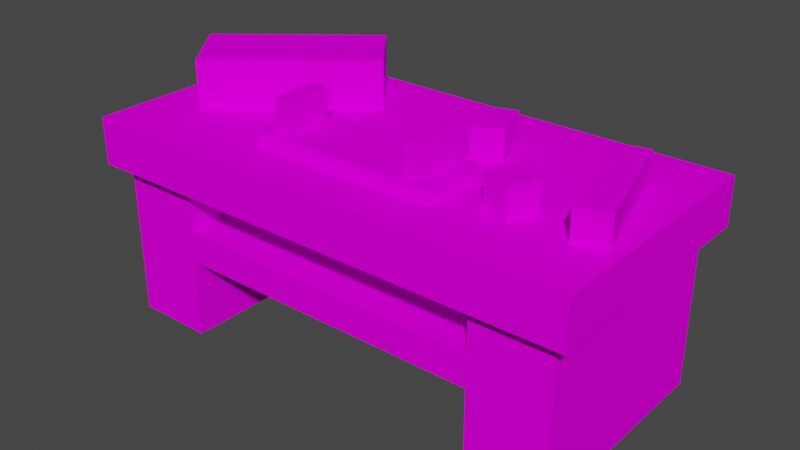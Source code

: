# Source: saberbench.blend  (saved by Blender 2.80.75; exported with 4.5.12 LTS)
import bpy
from mathutils import Matrix  # noqa: F401  (used for matrix-valued properties, if any)

bpy.ops.wm.read_factory_settings(use_empty=True)
scene = bpy.context.scene
scene.name = 'Scene'

# ---- collections
col_collection = bpy.data.collections.new('Collection'); scene.collection.children.link(col_collection)

# ---- images (referenced by path relative to the original .blend; pixels are not part of the script)
import os
ASSET_DIR = os.environ.get("B2B_ASSET_DIR", "")  # directory of the original .blend (textures are referenced by path, not embedded)
HERE = os.path.dirname(os.path.abspath(__file__))  # packed textures are extracted next to this script under _unpacked/

def load_image(name, relpath, width, height, colorspace="sRGB"):
    """Load a texture the original file referenced (path relative to the .blend, or extracted next to this script)."""
    p = next((c for c in (os.path.join(HERE, relpath), os.path.join(ASSET_DIR, relpath)) if relpath and os.path.exists(c)), "")
    if p:
        img = bpy.data.images.load(p, check_existing=True)
        img.name = name
    else:  # same state as the original file: an image datablock whose file is absent (Cycles renders it pink)
        img = bpy.data.images.new(name, width, height)
        img.source = "FILE"
        img.filepath = "//" + (relpath or name)
    img.colorspace_settings.name = colorspace
    return img
img_saberbench_png = load_image('Saberbench.png', 'Textures/Saberbench.png', 1024, 1024, 'sRGB')

# ---- materials (node trees are filled in below, after node groups)
mat_material_001 = bpy.data.materials.new('Material.001')
mat_material_001.use_transparent_shadow = False
mat_material = bpy.data.materials.new('Material')
mat_material.use_transparent_shadow = False

# ---- material node trees
mat_material_001.use_nodes = True; mat_material_001.node_tree.nodes.clear()
_N = mat_material_001.node_tree.nodes; _L = mat_material_001.node_tree.links
n0 = _N.new('ShaderNodeOutputMaterial'); n0.name = 'Material Output'; n0.location = (300, 300)
n1 = _N.new('ShaderNodeBsdfPrincipled'); n1.name = 'Principled BSDF'; n1.location = (10, 300)
n1.distribution = 'GGX'
n1.subsurface_method = 'BURLEY'
n1.inputs[2].default_value = 1.0
n1.inputs[3].default_value = 1.45
n1.inputs[13].default_value = 0.0
n1.inputs[27].default_value = (0.0, 0.0, 0.0, 1.0)
n1.inputs[28].default_value = 1.0
n2 = _N.new('ShaderNodeTexImage'); n2.name = 'Image Texture'; n2.location = (-280, 280)
n2.image = img_saberbench_png
n2.interpolation = 'Closest'
_L.new(n1.outputs[0], n0.inputs[0])
_L.new(n2.outputs[0], n1.inputs[0])
n0.is_active_output = True
mat_material.use_nodes = True; mat_material.node_tree.nodes.clear()
_N = mat_material.node_tree.nodes; _L = mat_material.node_tree.links
n0 = _N.new('ShaderNodeOutputMaterial'); n0.name = 'Material Output'; n0.location = (300, 300)
n1 = _N.new('ShaderNodeBsdfPrincipled'); n1.name = 'Principled BSDF'; n1.location = (10, 300)
n1.distribution = 'GGX'
n1.subsurface_method = 'BURLEY'
n1.inputs[2].default_value = 1.0
n1.inputs[3].default_value = 1.45
n1.inputs[13].default_value = 0.0
n1.inputs[27].default_value = (0.0, 0.0, 0.0, 1.0)
n1.inputs[28].default_value = 1.0
n2 = _N.new('ShaderNodeTexImage'); n2.name = 'Image Texture'; n2.location = (-280, 280)
n2.image = img_saberbench_png
n2.interpolation = 'Closest'
_L.new(n1.outputs[0], n0.inputs[0])
_L.new(n2.outputs[0], n1.inputs[0])
n0.is_active_output = True

# ---- world
world_world = bpy.data.worlds.new('World'); scene.world = world_world
world_world.use_nodes = True; world_world.node_tree.nodes.clear()
_N = world_world.node_tree.nodes; _L = world_world.node_tree.links
n0 = _N.new('ShaderNodeOutputWorld'); n0.name = 'World Output'; n0.location = (300, 300)
n1 = _N.new('ShaderNodeBackground'); n1.name = 'Background'; n1.location = (10, 300)
n1.inputs[0].default_value = (0.05088, 0.05088, 0.05088, 1.0)
_L.new(n1.outputs[0], n0.inputs[0])
n0.is_active_output = True
world_world.color = (0.05088, 0.05088, 0.05088)
world_world.use_sun_shadow = False
world_world.sun_shadow_jitter_overblur = 0.0

# ---- meshes
me_cube = bpy.data.meshes.new('Cube')
me_cube.from_pydata([(-1.586, 0.05393, 1.488), (-0.7246, 0.7377, 1.488), (-0.4138, 0.3461, 1.488), (-1.275, -0.3377, 1.488), (-1.586, 0.05393, 1.8), (-0.7246, 0.7377, 1.8), (-0.4138, 0.3461, 1.8), (-1.275, -0.3377, 1.8), (1.339, -0.3952, 1.488), (1.11, 0.3712, 1.488), (1.301, 0.4285, 1.488), (1.53, -0.3379, 1.488), (1.339, -0.3952, 1.688), (1.11, 0.3712, 1.688), (1.301, 0.4285, 1.688), (1.53, -0.3379, 1.688), (0.8109, -0.341, 1.488), (0.8823, -0.1542, 1.488), (1.069, -0.2256, 1.488), (0.9977, -0.4124, 1.488), (0.8109, -0.341, 1.688), (0.8823, -0.1542, 1.688), (1.069, -0.2256, 1.688), (0.9977, -0.4124, 1.688), (0.3971, 0.09156, 1.488), (0.2948, 0.3736, 1.488), (0.4829, 0.4418, 1.488), (0.5852, 0.1598, 1.488), (0.3971, 0.09156, 1.688), (0.2948, 0.3736, 1.688), (0.4829, 0.4418, 1.688), (0.5852, 0.1598, 1.688), (-0.6, -0.5, 1.488), (-0.6, -0.1, 1.488), (0.6, -0.1, 1.488), (0.6, -0.5, 1.488), (-0.6, -0.5, 1.588), (-0.6, -0.1, 1.588), (0.6, -0.1, 1.588), (0.6, -0.5, 1.588), (0.4, -0.45, 1.588), (0.4, -0.15, 1.588), (0.5, -0.15, 1.588), (0.5, -0.45, 1.588), (-0.5, -0.45, 1.588), (-0.5, -0.15, 1.588), (-0.4, -0.15, 1.588), (-0.4, -0.45, 1.588), (0.4, -0.45, 1.788), (0.4, -0.15, 1.788), (0.5, -0.15, 1.788), (0.5, -0.45, 1.788), (-0.5, -0.45, 1.788), (-0.5, -0.15, 1.788), (-0.4, -0.15, 1.788), (-0.4, -0.45, 1.788)], [], [(4, 7, 6, 5), (2, 1, 5, 6), (3, 2, 6, 7), (0, 3, 7, 4), (1, 0, 4, 5), (12, 15, 14, 13), (10, 9, 13, 14), (11, 10, 14, 15), (8, 11, 15, 12), (9, 8, 12, 13), (20, 23, 22, 21), (18, 17, 21, 22), (19, 18, 22, 23), (16, 19, 23, 20), (17, 16, 20, 21), (28, 31, 30, 29), (26, 25, 29, 30), (27, 26, 30, 31), (24, 27, 31, 28), (25, 24, 28, 29), (36, 39, 38, 37), (34, 33, 37, 38), (35, 34, 38, 39), (32, 35, 39, 36), (33, 32, 36, 37), (48, 51, 50, 49), (52, 55, 54, 53), (46, 45, 53, 54), (47, 46, 54, 55), (42, 41, 49, 50), (43, 42, 50, 51), (44, 47, 55, 52), (45, 44, 52, 53), (40, 43, 51, 48), (41, 40, 48, 49)])
_uv = me_cube.uv_layers.new(name='UVMap')
_uv.uv.foreach_set('vector', [0.8047, 0.6719, 0.8047, 0.6328, 0.8828, 0.6328, 0.8828, 0.6719, 0.8828, 0.6094, 0.9219, 0.6094, 0.9219, 0.6328, 0.8828, 0.6328, 0.8047, 0.6094, 0.8828, 0.6094, 0.8828, 0.6328, 0.8047, 0.6328, 0.7656, 0.6094, 0.8047, 0.6094, 0.8047, 0.6328, 0.7656, 0.6328, 0.8828, 0.6953, 0.8047, 0.6953, 0.8047, 0.6719, 0.8828, 0.6719, 0.6484, 0.7578, 0.6641, 0.7578, 0.6641, 0.8203, 0.6484, 0.8203, 0.7266, 0.7422, 0.7422, 0.7422, 0.7422, 0.7578, 0.7266, 0.7578, 0.6641, 0.7422, 0.7266, 0.7422, 0.7266, 0.7578, 0.6641, 0.7578, 0.6484, 0.7422, 0.6641, 0.7422, 0.6641, 0.7578, 0.6484, 0.7578, 0.5859, 0.7422, 0.6484, 0.7422, 0.6484, 0.7578, 0.5859, 0.7578, 0.8281, 0.7812, 0.8438, 0.7812, 0.8438, 0.7969, 0.8281, 0.7969, 0.8594, 0.7656, 0.875, 0.7656, 0.875, 0.7812, 0.8594, 0.7812, 0.8438, 0.7656, 0.8594, 0.7656, 0.8594, 0.7812, 0.8438, 0.7812, 0.8281, 0.7656, 0.8438, 0.7656, 0.8438, 0.7812, 0.8281, 0.7812, 0.8125, 0.7656, 0.8281, 0.7656, 0.8281, 0.7812, 0.8125, 0.7812, 0.8281, 0.7266, 0.8438, 0.7266, 0.8438, 0.75, 0.8281, 0.75, 0.8672, 0.7109, 0.8828, 0.7109, 0.8828, 0.7266, 0.8672, 0.7266, 0.8438, 0.7109, 0.8672, 0.7109, 0.8672, 0.7266, 0.8438, 0.7266, 0.8281, 0.7109, 0.8438, 0.7109, 0.8438, 0.7266, 0.8281, 0.7266, 0.8047, 0.7109, 0.8281, 0.7109, 0.8281, 0.7266, 0.8047, 0.7266, 0.625, 0.6172, 0.7188, 0.6172, 0.7188, 0.6484, 0.625, 0.6484, 0.625, 0.6484, 0.7188, 0.6484, 0.7188, 0.6562, 0.625, 0.6562, 0.7188, 0.6094, 0.75, 0.6094, 0.75, 0.6172, 0.7188, 0.6172, 0.625, 0.6094, 0.7188, 0.6094, 0.7188, 0.6172, 0.625, 0.6172, 0.5938, 0.6094, 0.625, 0.6094, 0.625, 0.6172, 0.5938, 0.6172, 0.6484, 0.6875, 0.6562, 0.6875, 0.6562, 0.7109, 0.6484, 0.7109, 0.7188, 0.6875, 0.7266, 0.6875, 0.7266, 0.7109, 0.7188, 0.7109, 0.7266, 0.7266, 0.7188, 0.7266, 0.7188, 0.7109, 0.7266, 0.7109, 0.7266, 0.6719, 0.75, 0.6719, 0.75, 0.6875, 0.7266, 0.6875, 0.6484, 0.7266, 0.6562, 0.7266, 0.6562, 0.7109, 0.6484, 0.7109, 0.6562, 0.6719, 0.6797, 0.6719, 0.6797, 0.6875, 0.6562, 0.6875, 0.7188, 0.6719, 0.7266, 0.6719, 0.7266, 0.6875, 0.7188, 0.6875, 0.6953, 0.6719, 0.7188, 0.6719, 0.7188, 0.6875, 0.6953, 0.6875, 0.6562, 0.6719, 0.6484, 0.6719, 0.6484, 0.6875, 0.6562, 0.6875, 0.625, 0.6719, 0.6484, 0.6719, 0.6484, 0.6875, 0.625, 0.6875])
me_cube.materials.append(mat_material_001)
me_cube.use_remesh_preserve_volume = False
me_cube.use_remesh_preserve_attributes = False
me_cube.use_mirror_vertex_groups = False
me_cube.update()
me_cube_001 = bpy.data.meshes.new('Cube.001')
me_cube_001.from_pydata([(-0.7, 0.7, 0.2), (-0.7, -0.7, 0.2), (-0.7, -0.7, 1.2), (-0.7, 0.7, 1.2), (-0.2, 0.7, 1.2), (-0.2, 0.7, 0.2), (-0.2, -0.7, 0.2), (-0.2, -0.7, 1.2), (1.8, 0.7, 0.2), (1.8, -0.7, 0.2), (1.8, -0.7, 1.2), (1.8, 0.7, 1.2), (2.3, 0.7, 1.2), (2.3, 0.7, 0.2), (2.3, -0.7, 0.2), (2.3, -0.7, 1.2), (-0.2, 0.7, 0.9), (-0.2, 0.7, 0.7), (-0.2, -0.7, 0.9), (-0.2, -0.7, 0.7), (1.8, -0.7, 0.7), (1.8, -0.7, 0.9), (1.8, 0.7, 0.9), (1.8, 0.7, 0.7), (-0.8, -0.8, 1.2), (-0.8, 0.8, 1.2), (-0.8, -0.8, 1.5), (-0.8, 0.8, 1.5), (2.4, 0.8, 1.2), (2.4, -0.8, 1.2), (2.4, 0.8, 1.5), (2.4, -0.8, 1.5)], [], [(16, 4, 7, 18), (5, 17, 19, 6), (0, 5, 6, 1), (8, 13, 14, 9), (9, 20, 23, 8), (12, 15, 14, 13), (1, 2, 3, 0), (12, 13, 8, 11), (22, 16, 18, 21), (21, 10, 11, 22), (23, 20, 19, 17), (26, 31, 30, 27), (24, 29, 31, 26), (25, 24, 26, 27), (27, 30, 28, 25), (29, 28, 30, 31), (24, 25, 28, 29), (1, 6, 7, 2), (21, 18, 19, 20), (14, 15, 10, 9), (22, 23, 17, 16), (0, 3, 4, 5)])
_uv = me_cube_001.uv_layers.new(name='UVMap')
_uv.uv.foreach_set('vector', [0.3125, 0.1875, 0.3125, 0.2109, 0.2031, 0.2109, 0.2031, 0.1875, 0.3125, 0.1328, 0.3125, 0.1719, 0.2031, 0.1719, 0.2031, 0.1328, 0.1641, 0.02344, 0.2031, 0.02344, 0.2031, 0.1328, 0.1641, 0.1328, 0.6094, 0.02344, 0.6484, 0.02344, 0.6484, 0.1328, 0.6094, 0.1328, 0.6094, 0.1328, 0.6094, 0.1719, 0.5, 0.1719, 0.5, 0.1328, 0.7578, 0.2109, 0.6484, 0.2109, 0.6484, 0.1328, 0.7578, 0.1328, 0.1641, 0.1328, 0.1641, 0.2109, 0.05469, 0.2109, 0.05469, 0.1328, 0.7578, 0.2109, 0.7578, 0.1328, 0.7969, 0.1328, 0.7969, 0.2109, 0.4844, 0.2969, 0.3281, 0.2969, 0.3281, 0.1875, 0.4844, 0.1875, 0.6094, 0.1875, 0.6094, 0.2109, 0.5, 0.2109, 0.5, 0.1875, 0.4844, 0.0625, 0.4844, 0.1719, 0.3281, 0.1719, 0.3281, 0.0625, 0.6797, 0.4453, 0.9297, 0.4453, 0.9297, 0.5703, 0.6797, 0.5703, 0.6797, 0.4219, 0.9297, 0.4219, 0.9297, 0.4453, 0.6797, 0.4453, 0.6562, 0.5703, 0.6562, 0.4453, 0.6797, 0.4453, 0.6797, 0.5703, 0.6797, 0.5703, 0.9297, 0.5703, 0.9297, 0.5938, 0.6797, 0.5938, 0.9531, 0.4453, 0.9531, 0.5703, 0.9297, 0.5703, 0.9297, 0.4453, 0.6797, 0.4219, 0.6797, 0.2969, 0.9297, 0.2969, 0.9297, 0.4219, 0.1641, 0.1328, 0.2031, 0.1328, 0.2031, 0.2109, 0.1641, 0.2109, 0.4844, 0.1875, 0.3281, 0.1875, 0.3281, 0.1719, 0.4844, 0.1719, 0.6484, 0.1328, 0.6484, 0.2109, 0.6094, 0.2109, 0.6094, 0.1328, 0.4844, 0.2969, 0.4844, 0.3125, 0.3281, 0.3125, 0.3281, 0.2969, 0.05469, 0.1328, 0.05469, 0.2109, 0.01562, 0.2109, 0.01562, 0.1328])
me_cube_001.materials.append(mat_material)
me_cube_001.use_remesh_preserve_volume = False
me_cube_001.use_remesh_preserve_attributes = False
me_cube_001.use_mirror_vertex_groups = False
me_cube_001.update()

# ---- objects
ob_cube = bpy.data.objects.new('Cube', me_cube)
ob_cube_001 = bpy.data.objects.new('Cube.001', me_cube_001)

# ---- transforms, parenting, visibility, modifiers, constraints
ob_cube.location = (1.6, 0.0, -0.2)
ob_cube.lineart.crease_threshold = 0.0
ob_cube_001.location = (0.8, 0.0, -0.2)
ob_cube_001.lineart.crease_threshold = 0.0

# ---- collection membership
col_collection.objects.link(ob_cube)
col_collection.objects.link(ob_cube_001)

# ---- scene / render settings (as saved in the file)
scene.frame_start = 1; scene.frame_end = 250; scene.frame_set(1)
scene.render.engine = 'BLENDER_EEVEE_NEXT'
scene.cycles.samples = 128
scene.cycles.sampling_pattern = 'TABULATED_SOBOL'
scene.cycles.use_adaptive_sampling = False
scene.cycles.use_light_tree = False
scene.eevee.use_gtao = True
scene.eevee.gtao_quality = 0.4
scene.eevee.gtao_distance = 2.5
scene.eevee.fast_gi_quality = 0.4
scene.view_settings.view_transform = 'Filmic'
bpy.context.view_layer.update()

# ---- added for rendering (the .blend has no active camera and no usable light): camera, sun
cam_auto = bpy.data.cameras.new('AutoCamera')
cam_auto.lens = 50.0
cam_auto.sensor_width = 36.0
cam_auto.clip_end = 1000.0
ob_auto_camera = bpy.data.objects.new('AutoCamera', cam_auto)
scene.collection.objects.link(ob_auto_camera)
ob_auto_camera.location = (5.22613, -4.35135, 3.7009)
ob_auto_camera.rotation_euler = (1.09748, -7.21219e-08, 0.694738)
scene.camera = ob_auto_camera
light_auto_sun = bpy.data.lights.new('AutoSun', 'SUN')
light_auto_sun.energy = 3.0
light_auto_sun.angle = 0.0523599
ob_auto_sun = bpy.data.objects.new('AutoSun', light_auto_sun)
scene.collection.objects.link(ob_auto_sun)
ob_auto_sun.rotation_euler = (0.872665, 0.174533, 0.523599)
bpy.context.view_layer.update()
